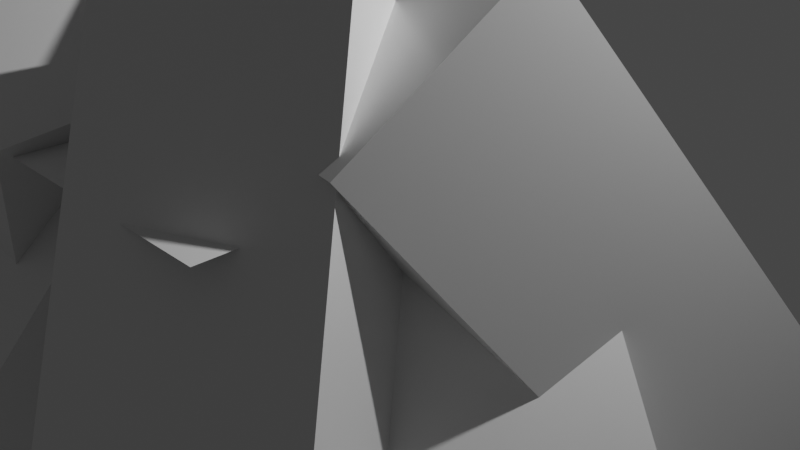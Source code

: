 # Source: fire_in_jungle.blend  (saved by Blender 2.81.16; exported with 4.5.12 LTS)
import bpy
from mathutils import Matrix  # noqa: F401  (used for matrix-valued properties, if any)

bpy.ops.wm.read_factory_settings(use_empty=True)
scene = bpy.context.scene
scene.name = 'Scene'

# ---- collections
col_collection = bpy.data.collections.new('Collection'); scene.collection.children.link(col_collection)

# ---- materials (node trees are filled in below, after node groups)
mat_material = bpy.data.materials.new('Material')
mat_material.alpha_threshold = 0.0
mat_material.use_transparent_shadow = False
mat_material.line_color = (0.0, 0.0, 0.0, 1.0)

# ---- material node trees
mat_material.use_nodes = True; mat_material.node_tree.nodes.clear()
_N = mat_material.node_tree.nodes; _L = mat_material.node_tree.links
n0 = _N.new('ShaderNodeOutputMaterial'); n0.name = 'Material Output'; n0.location = (300, 300)
n1 = _N.new('ShaderNodeBsdfPrincipled'); n1.name = 'Principled BSDF'; n1.location = (10, 300)
n1.distribution = 'GGX'
n1.subsurface_method = 'BURLEY'
n1.inputs[2].default_value = 0.4
n1.inputs[3].default_value = 1.45
n1.inputs[27].default_value = (0.0, 0.0, 0.0, 1.0)
n1.inputs[28].default_value = 1.0
_L.new(n1.outputs[0], n0.inputs[0])
n0.is_active_output = True

# ---- world
world_world = bpy.data.worlds.new('World'); scene.world = world_world
world_world.use_nodes = True; world_world.node_tree.nodes.clear()
_N = world_world.node_tree.nodes; _L = world_world.node_tree.links
n0 = _N.new('ShaderNodeOutputWorld'); n0.name = 'World Output'; n0.location = (300, 300)
n1 = _N.new('ShaderNodeBackground'); n1.name = 'Background'; n1.location = (10, 300)
n1.inputs[0].default_value = (0.05088, 0.05088, 0.05088, 1.0)
_L.new(n1.outputs[0], n0.inputs[0])
n0.is_active_output = True
world_world.color = (0.05088, 0.05088, 0.05088)
world_world.use_sun_shadow = False
world_world.sun_shadow_jitter_overblur = 0.0

# ---- cameras
cam_camera = bpy.data.cameras.new('Camera')
cam_camera.clip_end = 100.0
cam_camera.ortho_scale = 7.314

# ---- lights
light_light = bpy.data.lights.new('Light', 'POINT')
light_light.transmission_factor = 0.0
light_light.energy = 1000.0
light_light.shadow_soft_size = 0.1
light_light.shadow_maximum_resolution = 0.006
light_light.use_absolute_resolution = True

# ---- meshes
me_cube = bpy.data.meshes.new('Cube')
me_cube.from_pydata([(1.0, 1.0, 1.0), (1.0, 1.0, -1.0), (1.0, -1.0, 1.0), (1.0, -1.0, -1.0), (-1.0, 1.0, 1.0), (-1.0, 1.0, -1.0), (-1.0, -1.0, 1.0), (-1.0, -1.0, -1.0)], [], [(0, 4, 6, 2), (3, 2, 6, 7), (7, 6, 4, 5), (5, 1, 3, 7), (1, 0, 2, 3), (5, 4, 0, 1)])
_uv = me_cube.uv_layers.new(name='UVMap')
_uv.uv.foreach_set('vector', [0.625, 0.5, 0.875, 0.5, 0.875, 0.75, 0.625, 0.75, 0.375, 0.75, 0.625, 0.75, 0.625, 1.0, 0.375, 1.0, 0.375, 0.0, 0.625, 0.0, 0.625, 0.25, 0.375, 0.25, 0.125, 0.5, 0.375, 0.5, 0.375, 0.75, 0.125, 0.75, 0.375, 0.5, 0.625, 0.5, 0.625, 0.75, 0.375, 0.75, 0.375, 0.25, 0.625, 0.25, 0.625, 0.5, 0.375, 0.5])
me_cube.materials.append(mat_material)
me_cube.use_remesh_preserve_volume = False
me_cube.use_remesh_preserve_attributes = False
me_cube.use_mirror_vertex_groups = False
me_cube.update()
me_cube_001 = bpy.data.meshes.new('Cube.001')
me_cube_001.from_pydata([(1.0, 1.0, 1.0), (1.0, 1.0, -1.0), (1.0, -1.0, 1.0), (1.0, -1.0, -1.0), (-1.0, 1.0, 1.0), (-1.0, 1.0, -1.0), (-1.0, -1.0, 1.0), (-1.0, -1.0, -1.0)], [], [(0, 4, 6, 2), (3, 2, 6, 7), (7, 6, 4, 5), (5, 1, 3, 7), (1, 0, 2, 3), (5, 4, 0, 1)])
_uv = me_cube_001.uv_layers.new(name='UVMap')
_uv.uv.foreach_set('vector', [0.625, 0.5, 0.875, 0.5, 0.875, 0.75, 0.625, 0.75, 0.375, 0.75, 0.625, 0.75, 0.625, 1.0, 0.375, 1.0, 0.375, 0.0, 0.625, 0.0, 0.625, 0.25, 0.375, 0.25, 0.125, 0.5, 0.375, 0.5, 0.375, 0.75, 0.125, 0.75, 0.375, 0.5, 0.625, 0.5, 0.625, 0.75, 0.375, 0.75, 0.375, 0.25, 0.625, 0.25, 0.625, 0.5, 0.375, 0.5])
me_cube_001.materials.append(mat_material)
me_cube_001.use_remesh_preserve_volume = False
me_cube_001.use_remesh_preserve_attributes = False
me_cube_001.use_mirror_vertex_groups = False
me_cube_001.update()
me_cube_002 = bpy.data.meshes.new('Cube.002')
me_cube_002.from_pydata([(1.0, 1.0, 1.0), (1.0, 1.0, -1.0), (1.0, -1.0, 1.0), (1.0, -1.0, -1.0), (-1.0, 1.0, 1.0), (-1.0, 1.0, -1.0), (-1.0, -1.0, 1.0), (-1.0, -1.0, -1.0)], [], [(0, 4, 6, 2), (3, 2, 6, 7), (7, 6, 4, 5), (5, 1, 3, 7), (1, 0, 2, 3), (5, 4, 0, 1)])
_uv = me_cube_002.uv_layers.new(name='UVMap')
_uv.uv.foreach_set('vector', [0.625, 0.5, 0.875, 0.5, 0.875, 0.75, 0.625, 0.75, 0.375, 0.75, 0.625, 0.75, 0.625, 1.0, 0.375, 1.0, 0.375, 0.0, 0.625, 0.0, 0.625, 0.25, 0.375, 0.25, 0.125, 0.5, 0.375, 0.5, 0.375, 0.75, 0.125, 0.75, 0.375, 0.5, 0.625, 0.5, 0.625, 0.75, 0.375, 0.75, 0.375, 0.25, 0.625, 0.25, 0.625, 0.5, 0.375, 0.5])
me_cube_002.materials.append(mat_material)
me_cube_002.use_remesh_preserve_volume = False
me_cube_002.use_remesh_preserve_attributes = False
me_cube_002.use_mirror_vertex_groups = False
me_cube_002.update()
me_cube_003 = bpy.data.meshes.new('Cube.003')
me_cube_003.from_pydata([(1.0, 1.0, 1.0), (1.0, 1.0, -1.0), (1.0, -1.0, 1.0), (1.0, -1.0, -1.0), (-1.0, 1.0, 1.0), (-1.0, 1.0, -1.0), (-1.0, -1.0, 1.0), (-1.0, -1.0, -1.0)], [], [(0, 4, 6, 2), (3, 2, 6, 7), (7, 6, 4, 5), (5, 1, 3, 7), (1, 0, 2, 3), (5, 4, 0, 1)])
_uv = me_cube_003.uv_layers.new(name='UVMap')
_uv.uv.foreach_set('vector', [0.625, 0.5, 0.875, 0.5, 0.875, 0.75, 0.625, 0.75, 0.375, 0.75, 0.625, 0.75, 0.625, 1.0, 0.375, 1.0, 0.375, 0.0, 0.625, 0.0, 0.625, 0.25, 0.375, 0.25, 0.125, 0.5, 0.375, 0.5, 0.375, 0.75, 0.125, 0.75, 0.375, 0.5, 0.625, 0.5, 0.625, 0.75, 0.375, 0.75, 0.375, 0.25, 0.625, 0.25, 0.625, 0.5, 0.375, 0.5])
me_cube_003.materials.append(mat_material)
me_cube_003.use_remesh_preserve_volume = False
me_cube_003.use_remesh_preserve_attributes = False
me_cube_003.use_mirror_vertex_groups = False
me_cube_003.update()
me_cube_005 = bpy.data.meshes.new('Cube.005')
me_cube_005.from_pydata([(1.0, 1.0, 1.0), (1.0, 1.0, -1.0), (1.0, -1.0, 1.0), (1.0, -1.0, -1.0), (-1.0, 1.0, 1.0), (-1.0, 1.0, -1.0), (-1.0, -1.0, 1.0), (-1.0, -1.0, -1.0)], [], [(0, 4, 6, 2), (3, 2, 6, 7), (7, 6, 4, 5), (5, 1, 3, 7), (1, 0, 2, 3), (5, 4, 0, 1)])
_uv = me_cube_005.uv_layers.new(name='UVMap')
_uv.uv.foreach_set('vector', [0.625, 0.5, 0.875, 0.5, 0.875, 0.75, 0.625, 0.75, 0.375, 0.75, 0.625, 0.75, 0.625, 1.0, 0.375, 1.0, 0.375, 0.0, 0.625, 0.0, 0.625, 0.25, 0.375, 0.25, 0.125, 0.5, 0.375, 0.5, 0.375, 0.75, 0.125, 0.75, 0.375, 0.5, 0.625, 0.5, 0.625, 0.75, 0.375, 0.75, 0.375, 0.25, 0.625, 0.25, 0.625, 0.5, 0.375, 0.5])
me_cube_005.materials.append(mat_material)
me_cube_005.use_remesh_preserve_volume = False
me_cube_005.use_remesh_preserve_attributes = False
me_cube_005.use_mirror_vertex_groups = False
me_cube_005.update()
me_cube_006 = bpy.data.meshes.new('Cube.006')
me_cube_006.from_pydata([(1.0, 1.0, 1.0), (1.0, 1.0, -1.0), (1.0, -1.0, 1.0), (1.0, -1.0, -1.0), (-1.0, 1.0, 1.0), (-1.0, 1.0, -1.0), (-1.0, -1.0, 1.0), (-1.0, -1.0, -1.0)], [], [(0, 4, 6, 2), (3, 2, 6, 7), (7, 6, 4, 5), (5, 1, 3, 7), (1, 0, 2, 3), (5, 4, 0, 1)])
_uv = me_cube_006.uv_layers.new(name='UVMap')
_uv.uv.foreach_set('vector', [0.625, 0.5, 0.875, 0.5, 0.875, 0.75, 0.625, 0.75, 0.375, 0.75, 0.625, 0.75, 0.625, 1.0, 0.375, 1.0, 0.375, 0.0, 0.625, 0.0, 0.625, 0.25, 0.375, 0.25, 0.125, 0.5, 0.375, 0.5, 0.375, 0.75, 0.125, 0.75, 0.375, 0.5, 0.625, 0.5, 0.625, 0.75, 0.375, 0.75, 0.375, 0.25, 0.625, 0.25, 0.625, 0.5, 0.375, 0.5])
me_cube_006.materials.append(mat_material)
me_cube_006.use_remesh_preserve_volume = False
me_cube_006.use_remesh_preserve_attributes = False
me_cube_006.use_mirror_vertex_groups = False
me_cube_006.update()
me_cube_007 = bpy.data.meshes.new('Cube.007')
me_cube_007.from_pydata([(1.0, 1.0, 1.0), (1.0, 1.0, -1.0), (1.0, -1.0, 1.0), (1.0, -1.0, -1.0), (-1.0, 1.0, 1.0), (-1.0, 1.0, -1.0), (-1.0, -1.0, 1.0), (-1.0, -1.0, -1.0)], [], [(0, 4, 6, 2), (3, 2, 6, 7), (7, 6, 4, 5), (5, 1, 3, 7), (1, 0, 2, 3), (5, 4, 0, 1)])
_uv = me_cube_007.uv_layers.new(name='UVMap')
_uv.uv.foreach_set('vector', [0.625, 0.5, 0.875, 0.5, 0.875, 0.75, 0.625, 0.75, 0.375, 0.75, 0.625, 0.75, 0.625, 1.0, 0.375, 1.0, 0.375, 0.0, 0.625, 0.0, 0.625, 0.25, 0.375, 0.25, 0.125, 0.5, 0.375, 0.5, 0.375, 0.75, 0.125, 0.75, 0.375, 0.5, 0.625, 0.5, 0.625, 0.75, 0.375, 0.75, 0.375, 0.25, 0.625, 0.25, 0.625, 0.5, 0.375, 0.5])
me_cube_007.materials.append(mat_material)
me_cube_007.use_remesh_preserve_volume = False
me_cube_007.use_remesh_preserve_attributes = False
me_cube_007.use_mirror_vertex_groups = False
me_cube_007.update()
me_cube_008 = bpy.data.meshes.new('Cube.008')
me_cube_008.from_pydata([(-1.0, -1.0, -1.0), (-1.0, -1.0, 1.0), (-1.0, 1.0, -1.0), (-1.0, 1.0, 1.0), (1.0, -1.0, -1.0), (1.0, -1.0, 1.0), (1.0, 1.0, -1.0), (1.0, 1.0, 1.0)], [], [(0, 1, 3, 2), (2, 3, 7, 6), (6, 7, 5, 4), (4, 5, 1, 0), (2, 6, 4, 0), (7, 3, 1, 5)])
_uv = me_cube_008.uv_layers.new(name='UVMap')
_uv.uv.foreach_set('vector', [0.375, 0.0, 0.625, 0.0, 0.625, 0.25, 0.375, 0.25, 0.375, 0.25, 0.625, 0.25, 0.625, 0.5, 0.375, 0.5, 0.375, 0.5, 0.625, 0.5, 0.625, 0.75, 0.375, 0.75, 0.375, 0.75, 0.625, 0.75, 0.625, 1.0, 0.375, 1.0, 0.125, 0.5, 0.375, 0.5, 0.375, 0.75, 0.125, 0.75, 0.625, 0.5, 0.875, 0.5, 0.875, 0.75, 0.625, 0.75])
me_cube_008.use_remesh_fix_poles = True
me_cube_008.use_remesh_preserve_attributes = False
me_cube_008.use_mirror_vertex_groups = False
me_cube_008.update()
me_plane_002 = bpy.data.meshes.new('Plane.002')
me_plane_002.from_pydata([(-1.0, -1.0, 0.0), (1.0, -1.0, 0.0), (-1.0, 1.0, 0.0), (1.0, 1.0, 0.0)], [], [(0, 1, 3, 2)])
_uv = me_plane_002.uv_layers.new(name='UVMap')
_uv.uv.foreach_set('vector', [0.0, 0.0, 1.0, 0.0, 1.0, 1.0, 0.0, 1.0])
me_plane_002.use_remesh_fix_poles = True
me_plane_002.use_remesh_preserve_attributes = False
me_plane_002.use_mirror_vertex_groups = False
me_plane_002.update()

# ---- objects
ob_cube = bpy.data.objects.new('Cube', me_cube)
ob_light = bpy.data.objects.new('Light', light_light)
ob_camera = bpy.data.objects.new('Camera', cam_camera)
ob_cube_001 = bpy.data.objects.new('Cube.001', me_cube_001)
ob_cube_002 = bpy.data.objects.new('Cube.002', me_cube_002)
ob_cube_003 = bpy.data.objects.new('Cube.003', me_cube_003)
ob_cube_004 = bpy.data.objects.new('Cube.004', me_cube_005)
ob_cube_005 = bpy.data.objects.new('Cube.005', me_cube_006)
ob_cube_006 = bpy.data.objects.new('Cube.006', me_cube_007)
ob_cube_007 = bpy.data.objects.new('Cube.007', me_cube_008)
ob_plane = bpy.data.objects.new('Plane', me_plane_002)

# ---- transforms, parenting, visibility, modifiers, constraints
ob_cube.location = (2.548, 0.0, 0.0)
ob_cube.rotation_euler = (2.482, 0.09045, 2.874)
ob_cube.scale = (1.0, 1.0, -3.414)
ob_cube.lock_rotations_4d = False
ob_cube.empty_display_type = 'ARROWS'
ob_cube.lineart.crease_threshold = 0.0
ob_light.location = (4.076, 1.005, 5.904)
ob_light.rotation_euler = (0.6503, 0.05522, 1.866)
ob_light.lock_rotations_4d = False
ob_light.empty_display_type = 'ARROWS'
ob_light.color = (0.0, 0.0, 0.0, 0.0)
ob_light.lineart.crease_threshold = 0.0
ob_camera.location = (7.359, -6.926, 4.958)
ob_camera.rotation_euler = (1.109, 0.0, 0.8149)
ob_camera.lock_rotations_4d = False
ob_camera.empty_display_type = 'ARROWS'
ob_camera.color = (0.0, 0.0, 0.0, 0.0)
ob_camera.display_type = 'WIRE'
ob_camera.lineart.crease_threshold = 0.0
ob_cube_001.location = (-1.08, -2.65, -0.1667)
ob_cube_001.rotation_euler = (-0.5724, 0.1456, -0.346)
ob_cube_001.scale = (1.0, 1.0, -3.587)
ob_cube_001.lock_rotations_4d = False
ob_cube_001.empty_display_type = 'ARROWS'
ob_cube_001.lineart.crease_threshold = 0.0
ob_cube_002.location = (0.2996, 1.589, -0.5947)
ob_cube_002.rotation_euler = (0.6568, -0.053, -0.1938)
ob_cube_002.scale = (1.0, 1.0, -3.221)
ob_cube_002.lock_rotations_4d = False
ob_cube_002.empty_display_type = 'ARROWS'
ob_cube_002.lineart.crease_threshold = 0.0
ob_cube_003.location = (-2.511, -2.219, -0.06054)
ob_cube_003.rotation_euler = (0.2006, 0.5747, -0.03955)
ob_cube_003.scale = (1.0, 1.0, -3.117)
ob_cube_003.lock_rotations_4d = False
ob_cube_003.empty_display_type = 'ARROWS'
ob_cube_003.lineart.crease_threshold = 0.0
ob_cube_004.location = (2.755, -1.453, -1.028)
ob_cube_004.rotation_euler = (-2.537, 0.1229, -2.029)
ob_cube_004.scale = (1.0, 1.0, -3.587)
ob_cube_004.lock_rotations_4d = False
ob_cube_004.empty_display_type = 'ARROWS'
ob_cube_004.lineart.crease_threshold = 0.0
ob_cube_005.location = (2.404, -2.008, -1.944)
ob_cube_005.rotation_euler = (-2.694, 0.1741, -2.362)
ob_cube_005.scale = (1.0, 1.0, -3.587)
ob_cube_005.lock_rotations_4d = False
ob_cube_005.empty_display_type = 'ARROWS'
ob_cube_005.lineart.crease_threshold = 0.0
ob_cube_006.location = (1.943, -3.402, -0.007008)
ob_cube_006.rotation_euler = (-0.5955, -0.1219, 0.5027)
ob_cube_006.scale = (1.0, 1.0, -3.221)
ob_cube_006.lock_rotations_4d = False
ob_cube_006.empty_display_type = 'ARROWS'
ob_cube_006.lineart.crease_threshold = 0.0
ob_cube_007.location = (0.0, -1.349, 5.381)
ob_cube_007.scale = (2.808, 2.808, 6.483)
ob_cube_007.display_type = 'WIRE'
ob_cube_007.lineart.crease_threshold = 0.0
_m = ob_cube_007.modifiers.new('Fluid', 'FLUID')
_m.fluid_type = 'DOMAIN'
ob_plane.location = (0.0, -1.631, 1.695)
ob_plane.scale = (2.13, 2.13, 2.13)
ob_plane.lineart.crease_threshold = 0.0
_m = ob_plane.modifiers.new('Fluid', 'FLUID')
_m.fluid_type = 'FLOW'

# ---- collection membership
col_collection.objects.link(ob_cube)
col_collection.objects.link(ob_light)
col_collection.objects.link(ob_camera)
col_collection.objects.link(ob_cube_001)
col_collection.objects.link(ob_cube_002)
col_collection.objects.link(ob_cube_003)
col_collection.objects.link(ob_cube_004)
col_collection.objects.link(ob_cube_005)
col_collection.objects.link(ob_cube_006)
col_collection.objects.link(ob_cube_007)
col_collection.objects.link(ob_plane)

# ---- scene / render settings (as saved in the file)
scene.camera = ob_camera
scene.frame_start = 1; scene.frame_end = 250; scene.frame_set(40)
scene.render.engine = 'BLENDER_EEVEE_NEXT'
scene.cycles.use_denoising = False
scene.cycles.samples = 128
scene.cycles.sampling_pattern = 'TABULATED_SOBOL'
scene.cycles.use_adaptive_sampling = False
scene.cycles.use_light_tree = False
scene.view_settings.view_transform = 'Filmic'
bpy.context.view_layer.update()
